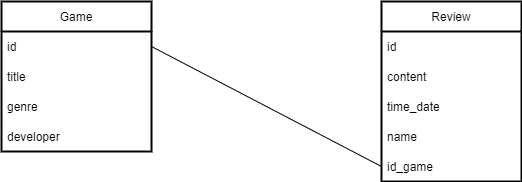

The diagram above was exported from draw.io. Its source (the exported page's mxGraphModel, read from the mxfile embedded in the PNG):
<mxGraphModel dx="1044" dy="1136" grid="1" gridSize="10" guides="1" tooltips="1" connect="1" arrows="1" fold="1" page="1" pageScale="1" pageWidth="827" pageHeight="1169" background="#ffffff" math="0" shadow="0">
  <root>
    <mxCell id="0" />
    <mxCell id="1" parent="0" />
    <mxCell id="aDsH9KDq9VCeKQjCKYnM-30" value="Game" style="swimlane;fontStyle=0;childLayout=stackLayout;horizontal=1;startSize=30;horizontalStack=0;resizeParent=1;resizeParentMax=0;resizeLast=0;collapsible=1;marginBottom=0;strokeWidth=2;perimeterSpacing=0;swimlaneFillColor=default;" parent="1" vertex="1">
      <mxGeometry x="60" y="260" width="150" height="150" as="geometry" />
    </mxCell>
    <mxCell id="aDsH9KDq9VCeKQjCKYnM-31" value="id" style="text;strokeColor=none;fillColor=none;align=left;verticalAlign=middle;spacingLeft=4;spacingRight=4;overflow=hidden;points=[[0,0.5],[1,0.5]];portConstraint=eastwest;rotatable=0;swimlaneFillColor=default;" parent="aDsH9KDq9VCeKQjCKYnM-30" vertex="1">
      <mxGeometry y="30" width="150" height="30" as="geometry" />
    </mxCell>
    <mxCell id="aDsH9KDq9VCeKQjCKYnM-32" value="title" style="text;strokeColor=none;fillColor=none;align=left;verticalAlign=middle;spacingLeft=4;spacingRight=4;overflow=hidden;points=[[0,0.5],[1,0.5]];portConstraint=eastwest;rotatable=0;swimlaneFillColor=default;" parent="aDsH9KDq9VCeKQjCKYnM-30" vertex="1">
      <mxGeometry y="60" width="150" height="30" as="geometry" />
    </mxCell>
    <mxCell id="aDsH9KDq9VCeKQjCKYnM-33" value="genre" style="text;strokeColor=none;fillColor=none;align=left;verticalAlign=middle;spacingLeft=4;spacingRight=4;overflow=hidden;points=[[0,0.5],[1,0.5]];portConstraint=eastwest;rotatable=0;swimlaneFillColor=default;" parent="aDsH9KDq9VCeKQjCKYnM-30" vertex="1">
      <mxGeometry y="90" width="150" height="30" as="geometry" />
    </mxCell>
    <mxCell id="aDsH9KDq9VCeKQjCKYnM-41" value="developer" style="text;strokeColor=none;fillColor=none;align=left;verticalAlign=middle;spacingLeft=4;spacingRight=4;overflow=hidden;points=[[0,0.5],[1,0.5]];portConstraint=eastwest;rotatable=0;swimlaneFillColor=default;" parent="aDsH9KDq9VCeKQjCKYnM-30" vertex="1">
      <mxGeometry y="120" width="150" height="30" as="geometry" />
    </mxCell>
    <mxCell id="aDsH9KDq9VCeKQjCKYnM-34" value="Review" style="swimlane;fontStyle=0;childLayout=stackLayout;horizontal=1;startSize=30;horizontalStack=0;resizeParent=1;resizeParentMax=0;resizeLast=0;collapsible=1;marginBottom=0;strokeWidth=2;swimlaneFillColor=default;" parent="1" vertex="1">
      <mxGeometry x="440" y="260" width="140" height="180" as="geometry">
        <mxRectangle x="440" y="260" width="70" height="30" as="alternateBounds" />
      </mxGeometry>
    </mxCell>
    <mxCell id="aDsH9KDq9VCeKQjCKYnM-35" value="id" style="text;strokeColor=none;fillColor=none;align=left;verticalAlign=middle;spacingLeft=4;spacingRight=4;overflow=hidden;points=[[0,0.5],[1,0.5]];portConstraint=eastwest;rotatable=0;swimlaneFillColor=default;" parent="aDsH9KDq9VCeKQjCKYnM-34" vertex="1">
      <mxGeometry y="30" width="140" height="30" as="geometry" />
    </mxCell>
    <mxCell id="aDsH9KDq9VCeKQjCKYnM-36" value="content" style="text;strokeColor=none;fillColor=none;align=left;verticalAlign=middle;spacingLeft=4;spacingRight=4;overflow=hidden;points=[[0,0.5],[1,0.5]];portConstraint=eastwest;rotatable=0;swimlaneFillColor=default;" parent="aDsH9KDq9VCeKQjCKYnM-34" vertex="1">
      <mxGeometry y="60" width="140" height="30" as="geometry" />
    </mxCell>
    <mxCell id="aDsH9KDq9VCeKQjCKYnM-37" value="time_date" style="text;strokeColor=none;fillColor=none;align=left;verticalAlign=middle;spacingLeft=4;spacingRight=4;overflow=hidden;points=[[0,0.5],[1,0.5]];portConstraint=eastwest;rotatable=0;swimlaneFillColor=default;" parent="aDsH9KDq9VCeKQjCKYnM-34" vertex="1">
      <mxGeometry y="90" width="140" height="30" as="geometry" />
    </mxCell>
    <mxCell id="aDsH9KDq9VCeKQjCKYnM-39" value="name" style="text;strokeColor=none;fillColor=none;align=left;verticalAlign=middle;spacingLeft=4;spacingRight=4;overflow=hidden;points=[[0,0.5],[1,0.5]];portConstraint=eastwest;rotatable=0;swimlaneFillColor=default;" parent="aDsH9KDq9VCeKQjCKYnM-34" vertex="1">
      <mxGeometry y="120" width="140" height="30" as="geometry" />
    </mxCell>
    <mxCell id="aDsH9KDq9VCeKQjCKYnM-40" value="id_game" style="text;strokeColor=none;fillColor=none;align=left;verticalAlign=middle;spacingLeft=4;spacingRight=4;overflow=hidden;points=[[0,0.5],[1,0.5]];portConstraint=eastwest;rotatable=0;swimlaneFillColor=default;" parent="aDsH9KDq9VCeKQjCKYnM-34" vertex="1">
      <mxGeometry y="150" width="140" height="30" as="geometry" />
    </mxCell>
    <mxCell id="aDsH9KDq9VCeKQjCKYnM-43" value="" style="endArrow=none;html=1;rounded=0;exitX=1;exitY=0.5;exitDx=0;exitDy=0;entryX=0;entryY=0.5;entryDx=0;entryDy=0;" parent="1" source="aDsH9KDq9VCeKQjCKYnM-31" target="aDsH9KDq9VCeKQjCKYnM-40" edge="1">
      <mxGeometry width="50" height="50" relative="1" as="geometry">
        <mxPoint x="540" y="600" as="sourcePoint" />
        <mxPoint x="590" y="550" as="targetPoint" />
      </mxGeometry>
    </mxCell>
  </root>
</mxGraphModel>